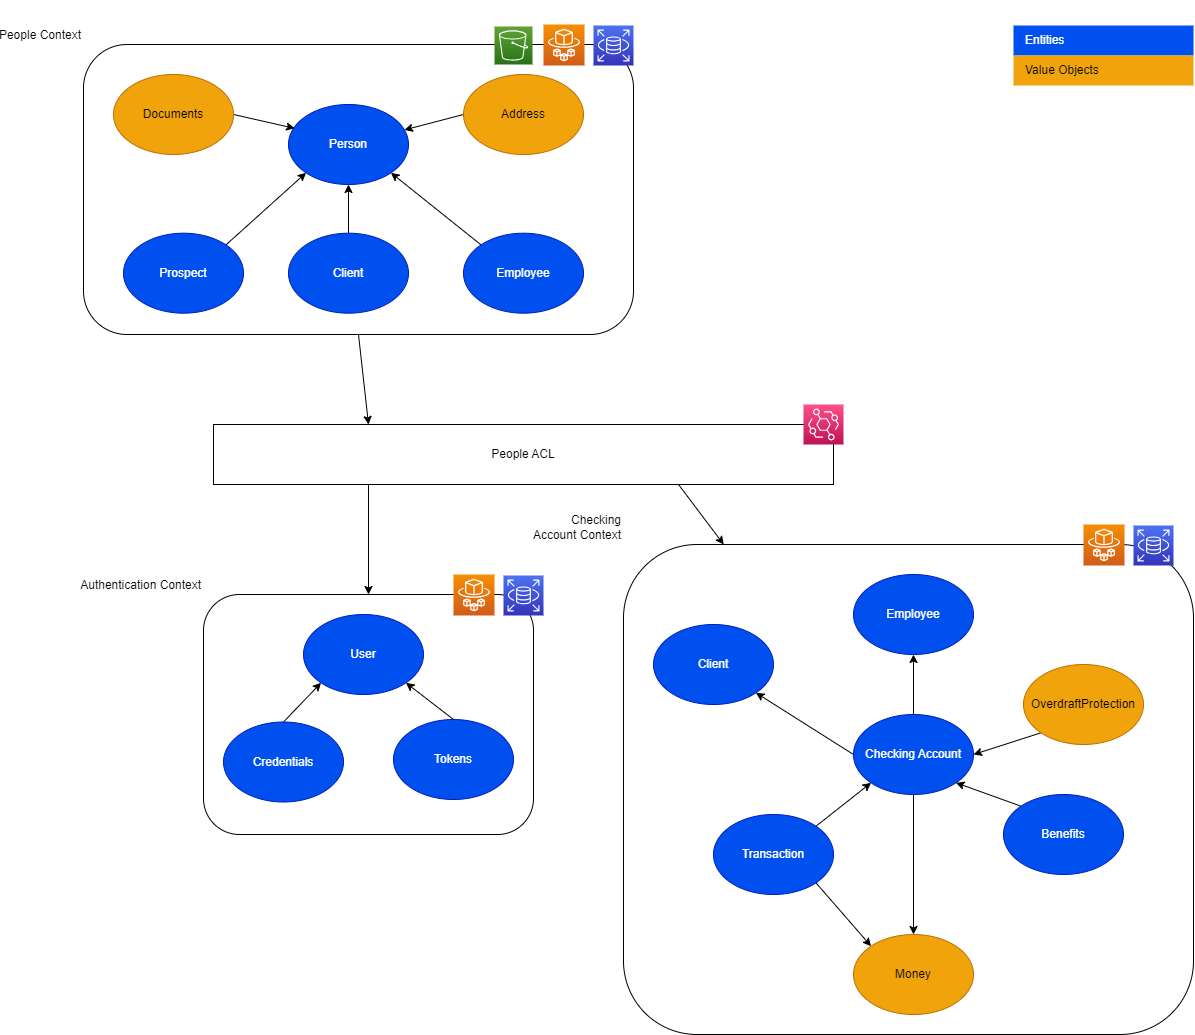

The diagram above was exported from draw.io. Its source (the exported page's mxGraphModel, read from the mxfile embedded in the PNG):
<mxGraphModel dx="1393" dy="1031" grid="1" gridSize="10" guides="1" tooltips="1" connect="1" arrows="1" fold="1" page="1" pageScale="1" pageWidth="850" pageHeight="1100" math="0" shadow="0">
  <root>
    <mxCell id="0" />
    <mxCell id="1" parent="0" />
    <mxCell id="FOu-Vttm29It3gjjtgPm-1" value="Checking &lt;br&gt;Account Context" style="rounded=1;strokeColor=default;fillColor=none;labelPosition=left;verticalLabelPosition=top;align=right;verticalAlign=bottom;whiteSpace=wrap;html=1;" parent="1" vertex="1">
      <mxGeometry x="700" y="800" width="570" height="490" as="geometry" />
    </mxCell>
    <mxCell id="FOu-Vttm29It3gjjtgPm-5" value="Authentication Context" style="rounded=1;whiteSpace=wrap;html=1;fillColor=none;labelPosition=left;verticalLabelPosition=top;align=right;verticalAlign=bottom;" parent="1" vertex="1">
      <mxGeometry x="280" y="850" width="330" height="240" as="geometry" />
    </mxCell>
    <mxCell id="QQRSqKOlAiBlnc5jt7ZP-39" style="edgeStyle=none;html=1;exitX=0.5;exitY=1;exitDx=0;exitDy=0;entryX=0.25;entryY=0;entryDx=0;entryDy=0;" edge="1" parent="1" source="FOu-Vttm29It3gjjtgPm-7" target="QQRSqKOlAiBlnc5jt7ZP-32">
      <mxGeometry relative="1" as="geometry" />
    </mxCell>
    <mxCell id="FOu-Vttm29It3gjjtgPm-7" value="People Context" style="rounded=1;whiteSpace=wrap;html=1;fillColor=none;labelPosition=left;verticalLabelPosition=top;align=right;verticalAlign=bottom;movable=1;resizable=1;rotatable=1;deletable=1;editable=1;connectable=1;" parent="1" vertex="1">
      <mxGeometry x="160" y="300" width="550" height="290" as="geometry" />
    </mxCell>
    <mxCell id="FOu-Vttm29It3gjjtgPm-9" value="Person" style="ellipse;whiteSpace=wrap;html=1;fillColor=#0050ef;strokeColor=#001DBC;fontColor=#ffffff;" parent="1" vertex="1">
      <mxGeometry x="365" y="360.00000000000006" width="120" height="80" as="geometry" />
    </mxCell>
    <mxCell id="QQRSqKOlAiBlnc5jt7ZP-10" style="edgeStyle=none;html=1;exitX=1;exitY=0;exitDx=0;exitDy=0;entryX=0;entryY=1;entryDx=0;entryDy=0;" edge="1" parent="1" source="QQRSqKOlAiBlnc5jt7ZP-1" target="FOu-Vttm29It3gjjtgPm-9">
      <mxGeometry relative="1" as="geometry" />
    </mxCell>
    <mxCell id="QQRSqKOlAiBlnc5jt7ZP-1" value="Prospect" style="ellipse;whiteSpace=wrap;html=1;fillColor=#0050ef;strokeColor=#001DBC;fontColor=#ffffff;" vertex="1" parent="1">
      <mxGeometry x="200" y="488.69000000000005" width="120" height="80" as="geometry" />
    </mxCell>
    <mxCell id="QQRSqKOlAiBlnc5jt7ZP-9" style="edgeStyle=none;html=1;exitX=0.5;exitY=0;exitDx=0;exitDy=0;entryX=0.5;entryY=1;entryDx=0;entryDy=0;" edge="1" parent="1" source="QQRSqKOlAiBlnc5jt7ZP-2" target="FOu-Vttm29It3gjjtgPm-9">
      <mxGeometry relative="1" as="geometry" />
    </mxCell>
    <mxCell id="QQRSqKOlAiBlnc5jt7ZP-2" value="Client" style="ellipse;whiteSpace=wrap;html=1;fillColor=#0050ef;strokeColor=#001DBC;fontColor=#ffffff;" vertex="1" parent="1">
      <mxGeometry x="365" y="488.69000000000005" width="120" height="80" as="geometry" />
    </mxCell>
    <mxCell id="QQRSqKOlAiBlnc5jt7ZP-8" style="edgeStyle=none;html=1;exitX=0;exitY=0;exitDx=0;exitDy=0;entryX=1;entryY=1;entryDx=0;entryDy=0;" edge="1" parent="1" source="QQRSqKOlAiBlnc5jt7ZP-3" target="FOu-Vttm29It3gjjtgPm-9">
      <mxGeometry relative="1" as="geometry" />
    </mxCell>
    <mxCell id="QQRSqKOlAiBlnc5jt7ZP-3" value="Employee" style="ellipse;whiteSpace=wrap;html=1;fillColor=#0050ef;strokeColor=#001DBC;fontColor=#ffffff;" vertex="1" parent="1">
      <mxGeometry x="540" y="488.69000000000005" width="120" height="80" as="geometry" />
    </mxCell>
    <mxCell id="QQRSqKOlAiBlnc5jt7ZP-6" style="edgeStyle=none;html=1;exitX=0;exitY=0.5;exitDx=0;exitDy=0;" edge="1" parent="1" source="QQRSqKOlAiBlnc5jt7ZP-4" target="FOu-Vttm29It3gjjtgPm-9">
      <mxGeometry relative="1" as="geometry" />
    </mxCell>
    <mxCell id="QQRSqKOlAiBlnc5jt7ZP-4" value="Address" style="ellipse;whiteSpace=wrap;html=1;strokeColor=#BD7000;fillColor=#f0a30a;fontColor=#000000;" vertex="1" parent="1">
      <mxGeometry x="540" y="330.00000000000006" width="120" height="80" as="geometry" />
    </mxCell>
    <mxCell id="QQRSqKOlAiBlnc5jt7ZP-7" style="edgeStyle=none;html=1;exitX=1;exitY=0.5;exitDx=0;exitDy=0;entryX=0.051;entryY=0.298;entryDx=0;entryDy=0;entryPerimeter=0;" edge="1" parent="1" source="QQRSqKOlAiBlnc5jt7ZP-5" target="FOu-Vttm29It3gjjtgPm-9">
      <mxGeometry relative="1" as="geometry" />
    </mxCell>
    <mxCell id="QQRSqKOlAiBlnc5jt7ZP-5" value="Documents" style="ellipse;whiteSpace=wrap;html=1;strokeColor=#BD7000;fillColor=#f0a30a;fontColor=#000000;" vertex="1" parent="1">
      <mxGeometry x="190" y="330.00000000000006" width="120" height="80" as="geometry" />
    </mxCell>
    <mxCell id="QQRSqKOlAiBlnc5jt7ZP-11" value="User" style="ellipse;whiteSpace=wrap;html=1;fillColor=#0050ef;strokeColor=#001DBC;fontColor=#ffffff;" vertex="1" parent="1">
      <mxGeometry x="380" y="870" width="120" height="80" as="geometry" />
    </mxCell>
    <mxCell id="QQRSqKOlAiBlnc5jt7ZP-38" style="edgeStyle=none;html=1;exitX=0.5;exitY=0;exitDx=0;exitDy=0;entryX=0;entryY=1;entryDx=0;entryDy=0;" edge="1" parent="1" source="QQRSqKOlAiBlnc5jt7ZP-13" target="QQRSqKOlAiBlnc5jt7ZP-11">
      <mxGeometry relative="1" as="geometry" />
    </mxCell>
    <mxCell id="QQRSqKOlAiBlnc5jt7ZP-13" value="Credentials" style="ellipse;whiteSpace=wrap;html=1;fillColor=#0050ef;strokeColor=#001DBC;fontColor=#ffffff;" vertex="1" parent="1">
      <mxGeometry x="300" y="977.5" width="120" height="80" as="geometry" />
    </mxCell>
    <mxCell id="QQRSqKOlAiBlnc5jt7ZP-37" style="edgeStyle=none;html=1;exitX=0.5;exitY=0;exitDx=0;exitDy=0;entryX=1;entryY=1;entryDx=0;entryDy=0;" edge="1" parent="1" source="QQRSqKOlAiBlnc5jt7ZP-14" target="QQRSqKOlAiBlnc5jt7ZP-11">
      <mxGeometry relative="1" as="geometry" />
    </mxCell>
    <mxCell id="QQRSqKOlAiBlnc5jt7ZP-14" value="Tokens" style="ellipse;whiteSpace=wrap;html=1;fillColor=#0050ef;strokeColor=#001DBC;fontColor=#ffffff;" vertex="1" parent="1">
      <mxGeometry x="470" y="975" width="120" height="80" as="geometry" />
    </mxCell>
    <mxCell id="QQRSqKOlAiBlnc5jt7ZP-25" value="Client" style="ellipse;whiteSpace=wrap;html=1;strokeColor=#001DBC;fillColor=#0050ef;fontColor=#ffffff;" vertex="1" parent="1">
      <mxGeometry x="730" y="880" width="120" height="80" as="geometry" />
    </mxCell>
    <mxCell id="QQRSqKOlAiBlnc5jt7ZP-31" value="Employee" style="ellipse;whiteSpace=wrap;html=1;strokeColor=#001DBC;fillColor=#0050ef;fontColor=#ffffff;" vertex="1" parent="1">
      <mxGeometry x="930" y="830" width="120" height="80" as="geometry" />
    </mxCell>
    <mxCell id="QQRSqKOlAiBlnc5jt7ZP-33" style="edgeStyle=none;html=1;exitX=0.25;exitY=1;exitDx=0;exitDy=0;entryX=0.5;entryY=0;entryDx=0;entryDy=0;" edge="1" parent="1" source="QQRSqKOlAiBlnc5jt7ZP-32" target="FOu-Vttm29It3gjjtgPm-5">
      <mxGeometry relative="1" as="geometry" />
    </mxCell>
    <mxCell id="QQRSqKOlAiBlnc5jt7ZP-34" style="edgeStyle=none;html=1;exitX=0.75;exitY=1;exitDx=0;exitDy=0;" edge="1" parent="1" source="QQRSqKOlAiBlnc5jt7ZP-32" target="FOu-Vttm29It3gjjtgPm-1">
      <mxGeometry relative="1" as="geometry" />
    </mxCell>
    <mxCell id="QQRSqKOlAiBlnc5jt7ZP-32" value="People ACL" style="rounded=0;whiteSpace=wrap;html=1;" vertex="1" parent="1">
      <mxGeometry x="290" y="680" width="620" height="60" as="geometry" />
    </mxCell>
    <mxCell id="QQRSqKOlAiBlnc5jt7ZP-46" style="edgeStyle=none;html=1;exitX=0;exitY=0.5;exitDx=0;exitDy=0;entryX=1;entryY=1;entryDx=0;entryDy=0;" edge="1" parent="1" source="QQRSqKOlAiBlnc5jt7ZP-40" target="QQRSqKOlAiBlnc5jt7ZP-25">
      <mxGeometry relative="1" as="geometry" />
    </mxCell>
    <mxCell id="QQRSqKOlAiBlnc5jt7ZP-47" style="edgeStyle=none;html=1;exitX=0.5;exitY=0;exitDx=0;exitDy=0;entryX=0.5;entryY=1;entryDx=0;entryDy=0;" edge="1" parent="1" source="QQRSqKOlAiBlnc5jt7ZP-40" target="QQRSqKOlAiBlnc5jt7ZP-31">
      <mxGeometry relative="1" as="geometry" />
    </mxCell>
    <mxCell id="QQRSqKOlAiBlnc5jt7ZP-53" style="edgeStyle=none;html=1;exitX=0.5;exitY=1;exitDx=0;exitDy=0;entryX=0.5;entryY=0;entryDx=0;entryDy=0;" edge="1" parent="1" source="QQRSqKOlAiBlnc5jt7ZP-40" target="QQRSqKOlAiBlnc5jt7ZP-50">
      <mxGeometry relative="1" as="geometry" />
    </mxCell>
    <mxCell id="QQRSqKOlAiBlnc5jt7ZP-40" value="Checking Account" style="ellipse;whiteSpace=wrap;html=1;fillColor=#0050ef;strokeColor=#001DBC;fontColor=#ffffff;" vertex="1" parent="1">
      <mxGeometry x="930" y="970" width="120" height="80" as="geometry" />
    </mxCell>
    <mxCell id="QQRSqKOlAiBlnc5jt7ZP-44" style="edgeStyle=none;html=1;exitX=1;exitY=0;exitDx=0;exitDy=0;entryX=0;entryY=1;entryDx=0;entryDy=0;" edge="1" parent="1" source="QQRSqKOlAiBlnc5jt7ZP-41" target="QQRSqKOlAiBlnc5jt7ZP-40">
      <mxGeometry relative="1" as="geometry" />
    </mxCell>
    <mxCell id="QQRSqKOlAiBlnc5jt7ZP-52" style="edgeStyle=none;html=1;exitX=1;exitY=1;exitDx=0;exitDy=0;entryX=0;entryY=0;entryDx=0;entryDy=0;" edge="1" parent="1" source="QQRSqKOlAiBlnc5jt7ZP-41" target="QQRSqKOlAiBlnc5jt7ZP-50">
      <mxGeometry relative="1" as="geometry" />
    </mxCell>
    <mxCell id="QQRSqKOlAiBlnc5jt7ZP-41" value="Transaction" style="ellipse;whiteSpace=wrap;html=1;fillColor=#0050ef;strokeColor=#001DBC;fontColor=#ffffff;" vertex="1" parent="1">
      <mxGeometry x="790" y="1070" width="120" height="80" as="geometry" />
    </mxCell>
    <mxCell id="QQRSqKOlAiBlnc5jt7ZP-43" style="edgeStyle=none;html=1;exitX=0;exitY=0;exitDx=0;exitDy=0;entryX=1;entryY=1;entryDx=0;entryDy=0;" edge="1" parent="1" source="QQRSqKOlAiBlnc5jt7ZP-42" target="QQRSqKOlAiBlnc5jt7ZP-40">
      <mxGeometry relative="1" as="geometry" />
    </mxCell>
    <mxCell id="QQRSqKOlAiBlnc5jt7ZP-42" value="Benefits" style="ellipse;whiteSpace=wrap;html=1;fillColor=#0050ef;strokeColor=#001DBC;fontColor=#ffffff;" vertex="1" parent="1">
      <mxGeometry x="1080" y="1050" width="120" height="80" as="geometry" />
    </mxCell>
    <mxCell id="QQRSqKOlAiBlnc5jt7ZP-49" style="edgeStyle=none;html=1;exitX=0;exitY=1;exitDx=0;exitDy=0;entryX=1;entryY=0.5;entryDx=0;entryDy=0;" edge="1" parent="1" source="QQRSqKOlAiBlnc5jt7ZP-48" target="QQRSqKOlAiBlnc5jt7ZP-40">
      <mxGeometry relative="1" as="geometry" />
    </mxCell>
    <mxCell id="QQRSqKOlAiBlnc5jt7ZP-48" value="OverdraftProtection" style="ellipse;whiteSpace=wrap;html=1;strokeColor=#BD7000;fillColor=#f0a30a;fontColor=#000000;" vertex="1" parent="1">
      <mxGeometry x="1100" y="920" width="120" height="80" as="geometry" />
    </mxCell>
    <mxCell id="QQRSqKOlAiBlnc5jt7ZP-50" value="Money" style="ellipse;whiteSpace=wrap;html=1;strokeColor=#BD7000;fillColor=#f0a30a;fontColor=#000000;" vertex="1" parent="1">
      <mxGeometry x="930" y="1190" width="120" height="80" as="geometry" />
    </mxCell>
    <mxCell id="QQRSqKOlAiBlnc5jt7ZP-61" value="" style="sketch=0;points=[[0,0,0],[0.25,0,0],[0.5,0,0],[0.75,0,0],[1,0,0],[0,1,0],[0.25,1,0],[0.5,1,0],[0.75,1,0],[1,1,0],[0,0.25,0],[0,0.5,0],[0,0.75,0],[1,0.25,0],[1,0.5,0],[1,0.75,0]];outlineConnect=0;fontColor=#232F3E;gradientColor=#F78E04;gradientDirection=north;fillColor=#D05C17;strokeColor=#ffffff;dashed=0;verticalLabelPosition=bottom;verticalAlign=top;align=center;html=1;fontSize=12;fontStyle=0;aspect=fixed;shape=mxgraph.aws4.resourceIcon;resIcon=mxgraph.aws4.fargate;" vertex="1" parent="1">
      <mxGeometry x="530" y="830" width="41" height="41" as="geometry" />
    </mxCell>
    <mxCell id="QQRSqKOlAiBlnc5jt7ZP-62" value="" style="sketch=0;points=[[0,0,0],[0.25,0,0],[0.5,0,0],[0.75,0,0],[1,0,0],[0,1,0],[0.25,1,0],[0.5,1,0],[0.75,1,0],[1,1,0],[0,0.25,0],[0,0.5,0],[0,0.75,0],[1,0.25,0],[1,0.5,0],[1,0.75,0]];outlineConnect=0;fontColor=#232F3E;gradientColor=#4D72F3;gradientDirection=north;fillColor=#3334B9;strokeColor=#ffffff;dashed=0;verticalLabelPosition=bottom;verticalAlign=top;align=center;html=1;fontSize=12;fontStyle=0;aspect=fixed;shape=mxgraph.aws4.resourceIcon;resIcon=mxgraph.aws4.rds;" vertex="1" parent="1">
      <mxGeometry x="580" y="831" width="40" height="40" as="geometry" />
    </mxCell>
    <mxCell id="QQRSqKOlAiBlnc5jt7ZP-63" value="" style="sketch=0;points=[[0,0,0],[0.25,0,0],[0.5,0,0],[0.75,0,0],[1,0,0],[0,1,0],[0.25,1,0],[0.5,1,0],[0.75,1,0],[1,1,0],[0,0.25,0],[0,0.5,0],[0,0.75,0],[1,0.25,0],[1,0.5,0],[1,0.75,0]];outlineConnect=0;fontColor=#232F3E;gradientColor=#F78E04;gradientDirection=north;fillColor=#D05C17;strokeColor=#ffffff;dashed=0;verticalLabelPosition=bottom;verticalAlign=top;align=center;html=1;fontSize=12;fontStyle=0;aspect=fixed;shape=mxgraph.aws4.resourceIcon;resIcon=mxgraph.aws4.fargate;" vertex="1" parent="1">
      <mxGeometry x="1160" y="780" width="41" height="41" as="geometry" />
    </mxCell>
    <mxCell id="QQRSqKOlAiBlnc5jt7ZP-64" value="" style="sketch=0;points=[[0,0,0],[0.25,0,0],[0.5,0,0],[0.75,0,0],[1,0,0],[0,1,0],[0.25,1,0],[0.5,1,0],[0.75,1,0],[1,1,0],[0,0.25,0],[0,0.5,0],[0,0.75,0],[1,0.25,0],[1,0.5,0],[1,0.75,0]];outlineConnect=0;fontColor=#232F3E;gradientColor=#4D72F3;gradientDirection=north;fillColor=#3334B9;strokeColor=#ffffff;dashed=0;verticalLabelPosition=bottom;verticalAlign=top;align=center;html=1;fontSize=12;fontStyle=0;aspect=fixed;shape=mxgraph.aws4.resourceIcon;resIcon=mxgraph.aws4.rds;" vertex="1" parent="1">
      <mxGeometry x="1210" y="781" width="40" height="40" as="geometry" />
    </mxCell>
    <mxCell id="QQRSqKOlAiBlnc5jt7ZP-65" value="" style="sketch=0;points=[[0,0,0],[0.25,0,0],[0.5,0,0],[0.75,0,0],[1,0,0],[0,1,0],[0.25,1,0],[0.5,1,0],[0.75,1,0],[1,1,0],[0,0.25,0],[0,0.5,0],[0,0.75,0],[1,0.25,0],[1,0.5,0],[1,0.75,0]];outlineConnect=0;fontColor=#232F3E;gradientColor=#F78E04;gradientDirection=north;fillColor=#D05C17;strokeColor=#ffffff;dashed=0;verticalLabelPosition=bottom;verticalAlign=top;align=center;html=1;fontSize=12;fontStyle=0;aspect=fixed;shape=mxgraph.aws4.resourceIcon;resIcon=mxgraph.aws4.fargate;" vertex="1" parent="1">
      <mxGeometry x="620" y="280" width="41" height="41" as="geometry" />
    </mxCell>
    <mxCell id="QQRSqKOlAiBlnc5jt7ZP-66" value="" style="sketch=0;points=[[0,0,0],[0.25,0,0],[0.5,0,0],[0.75,0,0],[1,0,0],[0,1,0],[0.25,1,0],[0.5,1,0],[0.75,1,0],[1,1,0],[0,0.25,0],[0,0.5,0],[0,0.75,0],[1,0.25,0],[1,0.5,0],[1,0.75,0]];outlineConnect=0;fontColor=#232F3E;gradientColor=#4D72F3;gradientDirection=north;fillColor=#3334B9;strokeColor=#ffffff;dashed=0;verticalLabelPosition=bottom;verticalAlign=top;align=center;html=1;fontSize=12;fontStyle=0;aspect=fixed;shape=mxgraph.aws4.resourceIcon;resIcon=mxgraph.aws4.rds;" vertex="1" parent="1">
      <mxGeometry x="670" y="281" width="40" height="40" as="geometry" />
    </mxCell>
    <mxCell id="QQRSqKOlAiBlnc5jt7ZP-67" value="" style="sketch=0;points=[[0,0,0],[0.25,0,0],[0.5,0,0],[0.75,0,0],[1,0,0],[0,1,0],[0.25,1,0],[0.5,1,0],[0.75,1,0],[1,1,0],[0,0.25,0],[0,0.5,0],[0,0.75,0],[1,0.25,0],[1,0.5,0],[1,0.75,0]];outlineConnect=0;fontColor=#232F3E;gradientColor=#60A337;gradientDirection=north;fillColor=#277116;strokeColor=#ffffff;dashed=0;verticalLabelPosition=bottom;verticalAlign=top;align=center;html=1;fontSize=12;fontStyle=0;aspect=fixed;shape=mxgraph.aws4.resourceIcon;resIcon=mxgraph.aws4.s3;" vertex="1" parent="1">
      <mxGeometry x="571" y="282" width="38" height="38" as="geometry" />
    </mxCell>
    <mxCell id="QQRSqKOlAiBlnc5jt7ZP-68" value="" style="sketch=0;points=[[0,0,0],[0.25,0,0],[0.5,0,0],[0.75,0,0],[1,0,0],[0,1,0],[0.25,1,0],[0.5,1,0],[0.75,1,0],[1,1,0],[0,0.25,0],[0,0.5,0],[0,0.75,0],[1,0.25,0],[1,0.5,0],[1,0.75,0]];outlineConnect=0;fontColor=#232F3E;gradientColor=#FF4F8B;gradientDirection=north;fillColor=#BC1356;strokeColor=#ffffff;dashed=0;verticalLabelPosition=bottom;verticalAlign=top;align=center;html=1;fontSize=12;fontStyle=0;aspect=fixed;shape=mxgraph.aws4.resourceIcon;resIcon=mxgraph.aws4.eventbridge;" vertex="1" parent="1">
      <mxGeometry x="880" y="660" width="40" height="40" as="geometry" />
    </mxCell>
    <mxCell id="QQRSqKOlAiBlnc5jt7ZP-70" value="Legend" style="align=left;fontSize=16;fontStyle=1;strokeColor=none;fillColor=none;fontColor=#FFFFFF;spacingTop=-8;resizable=0;" vertex="1" parent="1">
      <mxGeometry x="1090" y="256" width="180" height="30" as="geometry" />
    </mxCell>
    <mxCell id="QQRSqKOlAiBlnc5jt7ZP-71" value="" style="shape=table;html=1;whiteSpace=wrap;startSize=0;container=1;collapsible=0;childLayout=tableLayout;fillColor=none;align=left;spacingLeft=10;strokeColor=none;rounded=1;arcSize=11;fontColor=#FFFFFF;resizable=0;points=[[0.25,0,0],[0.5,0,0],[0.75,0,0],[1,0.25,0],[1,0.5,0],[1,0.75,0],[0.75,1,0],[0.5,1,0],[0.25,1,0],[0,0.75,0],[0,0.5,0],[0,0.25,0]];fontSize=24;" vertex="1" parent="1">
      <mxGeometry x="1090" y="281" width="180" height="60" as="geometry" />
    </mxCell>
    <mxCell id="QQRSqKOlAiBlnc5jt7ZP-72" value="Entities" style="shape=partialRectangle;html=1;whiteSpace=wrap;connectable=0;fillColor=#0050ef;top=0;left=0;bottom=0;right=0;overflow=hidden;pointerEvents=1;align=left;spacingLeft=10;strokeColor=#001DBC;fontColor=#ffffff;" vertex="1" parent="QQRSqKOlAiBlnc5jt7ZP-71">
      <mxGeometry width="180" height="30" as="geometry" />
    </mxCell>
    <mxCell id="QQRSqKOlAiBlnc5jt7ZP-73" value="Value Objects" style="shape=partialRectangle;html=1;whiteSpace=wrap;connectable=0;fillColor=#f0a30a;top=0;left=0;bottom=0;right=0;overflow=hidden;pointerEvents=1;align=left;spacingLeft=10;fontColor=#000000;strokeColor=#BD7000;" vertex="1" parent="QQRSqKOlAiBlnc5jt7ZP-71">
      <mxGeometry y="30" width="180" height="30" as="geometry" />
    </mxCell>
  </root>
</mxGraphModel>